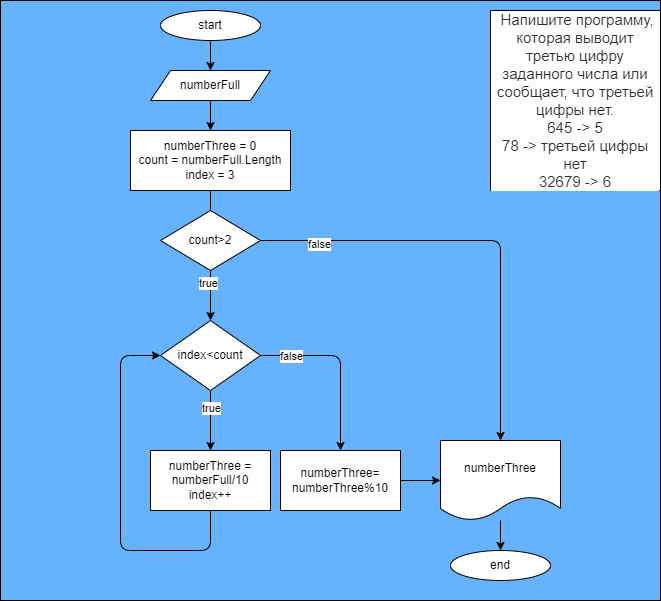

The diagram above was exported from draw.io. Its source (the exported page's mxGraphModel, read from the mxfile embedded in the PNG):
<mxGraphModel dx="1019" dy="533" grid="1" gridSize="10" guides="1" tooltips="1" connect="1" arrows="1" fold="1" page="1" pageScale="1" pageWidth="827" pageHeight="1169" math="0" shadow="0">
  <root>
    <mxCell id="0" />
    <mxCell id="1" parent="0" />
    <mxCell id="34" value="" style="rounded=0;whiteSpace=wrap;html=1;fillColor=#66B2FF;" vertex="1" parent="1">
      <mxGeometry x="160" width="660" height="600" as="geometry" />
    </mxCell>
    <mxCell id="2" value="&lt;p style=&quot;box-sizing: border-box ; margin: 0px ; color: rgb(44 , 45 , 48) ; font-family: &amp;#34;roboto&amp;#34; , &amp;#34;san francisco&amp;#34; , &amp;#34;helvetica neue&amp;#34; , &amp;#34;helvetica&amp;#34; , &amp;#34;arial&amp;#34; ; font-size: 15px ; background-color: rgb(255 , 255 , 255)&quot;&gt;&amp;nbsp;Напишите программу, которая выводит третью цифру заданного числа или сообщает, что третьей цифры нет.&lt;/p&gt;&lt;p style=&quot;box-sizing: border-box ; margin: 0px ; color: rgb(44 , 45 , 48) ; font-family: &amp;#34;roboto&amp;#34; , &amp;#34;san francisco&amp;#34; , &amp;#34;helvetica neue&amp;#34; , &amp;#34;helvetica&amp;#34; , &amp;#34;arial&amp;#34; ; font-size: 15px ; background-color: rgb(255 , 255 , 255)&quot;&gt;645 -&amp;gt; 5&lt;/p&gt;&lt;p style=&quot;box-sizing: border-box ; margin: 0px ; color: rgb(44 , 45 , 48) ; font-family: &amp;#34;roboto&amp;#34; , &amp;#34;san francisco&amp;#34; , &amp;#34;helvetica neue&amp;#34; , &amp;#34;helvetica&amp;#34; , &amp;#34;arial&amp;#34; ; font-size: 15px ; background-color: rgb(255 , 255 , 255)&quot;&gt;78 -&amp;gt; третьей цифры нет&lt;/p&gt;&lt;p style=&quot;box-sizing: border-box ; margin: 0px ; color: rgb(44 , 45 , 48) ; font-family: &amp;#34;roboto&amp;#34; , &amp;#34;san francisco&amp;#34; , &amp;#34;helvetica neue&amp;#34; , &amp;#34;helvetica&amp;#34; , &amp;#34;arial&amp;#34; ; font-size: 15px ; background-color: rgb(255 , 255 , 255)&quot;&gt;32679 -&amp;gt; 6&lt;/p&gt;" style="rounded=0;whiteSpace=wrap;html=1;" parent="1" vertex="1">
      <mxGeometry x="650" y="10" width="170" height="180" as="geometry" />
    </mxCell>
    <mxCell id="3" style="edgeStyle=none;html=1;exitX=0.5;exitY=1;exitDx=0;exitDy=0;entryX=0.5;entryY=0;entryDx=0;entryDy=0;" parent="1" source="4" target="6" edge="1">
      <mxGeometry relative="1" as="geometry" />
    </mxCell>
    <mxCell id="4" value="start" style="ellipse;whiteSpace=wrap;html=1;" parent="1" vertex="1">
      <mxGeometry x="320" y="10" width="100" height="30" as="geometry" />
    </mxCell>
    <mxCell id="5" style="edgeStyle=none;html=1;exitX=0.5;exitY=1;exitDx=0;exitDy=0;entryX=0.5;entryY=0;entryDx=0;entryDy=0;" parent="1" source="6" target="8" edge="1">
      <mxGeometry relative="1" as="geometry">
        <mxPoint x="370" y="130" as="targetPoint" />
      </mxGeometry>
    </mxCell>
    <mxCell id="6" value="numberFull" style="shape=parallelogram;perimeter=parallelogramPerimeter;whiteSpace=wrap;html=1;fixedSize=1;" parent="1" vertex="1">
      <mxGeometry x="310" y="70" width="120" height="30" as="geometry" />
    </mxCell>
    <mxCell id="7" style="edgeStyle=none;html=1;exitX=0.5;exitY=1;exitDx=0;exitDy=0;entryX=0.5;entryY=0;entryDx=0;entryDy=0;" parent="1" source="8" edge="1">
      <mxGeometry relative="1" as="geometry">
        <mxPoint x="370" y="240" as="targetPoint" />
      </mxGeometry>
    </mxCell>
    <mxCell id="8" value="numberThree = 0&lt;br&gt;count = numberFull.Length&lt;br&gt;index = 3" style="rounded=0;whiteSpace=wrap;html=1;" parent="1" vertex="1">
      <mxGeometry x="290" y="130" width="160" height="60" as="geometry" />
    </mxCell>
    <mxCell id="11" value="end" style="ellipse;whiteSpace=wrap;html=1;" parent="1" vertex="1">
      <mxGeometry x="610" y="550" width="100" height="30" as="geometry" />
    </mxCell>
    <mxCell id="18" style="edgeStyle=none;html=1;exitX=0.5;exitY=1;exitDx=0;exitDy=0;entryX=0.5;entryY=0;entryDx=0;entryDy=0;" edge="1" parent="1" source="12" target="17">
      <mxGeometry relative="1" as="geometry" />
    </mxCell>
    <mxCell id="29" value="true" style="edgeLabel;html=1;align=center;verticalAlign=middle;resizable=0;points=[];" vertex="1" connectable="0" parent="18">
      <mxGeometry x="-0.5222" y="-3" relative="1" as="geometry">
        <mxPoint as="offset" />
      </mxGeometry>
    </mxCell>
    <mxCell id="31" style="edgeStyle=none;html=1;exitX=1;exitY=0.5;exitDx=0;exitDy=0;entryX=0.5;entryY=0;entryDx=0;entryDy=0;" edge="1" parent="1" source="12" target="27">
      <mxGeometry relative="1" as="geometry">
        <Array as="points">
          <mxPoint x="660" y="240" />
        </Array>
      </mxGeometry>
    </mxCell>
    <mxCell id="33" value="false" style="edgeLabel;html=1;align=center;verticalAlign=middle;resizable=0;points=[];" vertex="1" connectable="0" parent="31">
      <mxGeometry x="-0.7379" y="-3" relative="1" as="geometry">
        <mxPoint as="offset" />
      </mxGeometry>
    </mxCell>
    <mxCell id="12" value="count&amp;gt;2" style="rhombus;whiteSpace=wrap;html=1;" vertex="1" parent="1">
      <mxGeometry x="320" y="210" width="100" height="60" as="geometry" />
    </mxCell>
    <mxCell id="22" style="edgeStyle=none;html=1;entryX=0;entryY=0.5;entryDx=0;entryDy=0;" edge="1" parent="1" source="13" target="17">
      <mxGeometry relative="1" as="geometry">
        <mxPoint x="280" y="360" as="targetPoint" />
        <Array as="points">
          <mxPoint x="370" y="550" />
          <mxPoint x="280" y="550" />
          <mxPoint x="280" y="355" />
        </Array>
      </mxGeometry>
    </mxCell>
    <mxCell id="13" value="numberThree = numberFull/10&lt;br&gt;index++" style="rounded=0;whiteSpace=wrap;html=1;" vertex="1" parent="1">
      <mxGeometry x="310" y="450" width="120" height="60" as="geometry" />
    </mxCell>
    <mxCell id="19" style="edgeStyle=none;html=1;entryX=0.5;entryY=0;entryDx=0;entryDy=0;" edge="1" parent="1" source="17" target="13">
      <mxGeometry relative="1" as="geometry" />
    </mxCell>
    <mxCell id="25" value="true" style="edgeLabel;html=1;align=center;verticalAlign=middle;resizable=0;points=[];" vertex="1" connectable="0" parent="19">
      <mxGeometry x="-0.4389" relative="1" as="geometry">
        <mxPoint as="offset" />
      </mxGeometry>
    </mxCell>
    <mxCell id="24" style="edgeStyle=none;html=1;exitX=1;exitY=0.5;exitDx=0;exitDy=0;entryX=0.5;entryY=0;entryDx=0;entryDy=0;" edge="1" parent="1" source="17" target="23">
      <mxGeometry relative="1" as="geometry">
        <mxPoint x="520" y="360.16666666666674" as="targetPoint" />
        <Array as="points">
          <mxPoint x="500" y="355" />
        </Array>
      </mxGeometry>
    </mxCell>
    <mxCell id="26" value="false" style="edgeLabel;html=1;align=center;verticalAlign=middle;resizable=0;points=[];" vertex="1" connectable="0" parent="24">
      <mxGeometry x="-0.6542" relative="1" as="geometry">
        <mxPoint as="offset" />
      </mxGeometry>
    </mxCell>
    <mxCell id="17" value="index&amp;lt;count" style="rhombus;whiteSpace=wrap;html=1;" vertex="1" parent="1">
      <mxGeometry x="320" y="320" width="100" height="70" as="geometry" />
    </mxCell>
    <mxCell id="30" style="edgeStyle=none;html=1;exitX=1;exitY=0.5;exitDx=0;exitDy=0;entryX=0;entryY=0.5;entryDx=0;entryDy=0;" edge="1" parent="1" source="23" target="27">
      <mxGeometry relative="1" as="geometry" />
    </mxCell>
    <mxCell id="23" value="numberThree=&lt;br&gt;numberThree%10" style="rounded=0;whiteSpace=wrap;html=1;" vertex="1" parent="1">
      <mxGeometry x="440" y="450" width="120" height="60" as="geometry" />
    </mxCell>
    <mxCell id="32" style="edgeStyle=none;html=1;entryX=0.5;entryY=0;entryDx=0;entryDy=0;" edge="1" parent="1" source="27" target="11">
      <mxGeometry relative="1" as="geometry" />
    </mxCell>
    <mxCell id="27" value="numberThree" style="shape=document;whiteSpace=wrap;html=1;boundedLbl=1;" vertex="1" parent="1">
      <mxGeometry x="600" y="440" width="120" height="80" as="geometry" />
    </mxCell>
  </root>
</mxGraphModel>